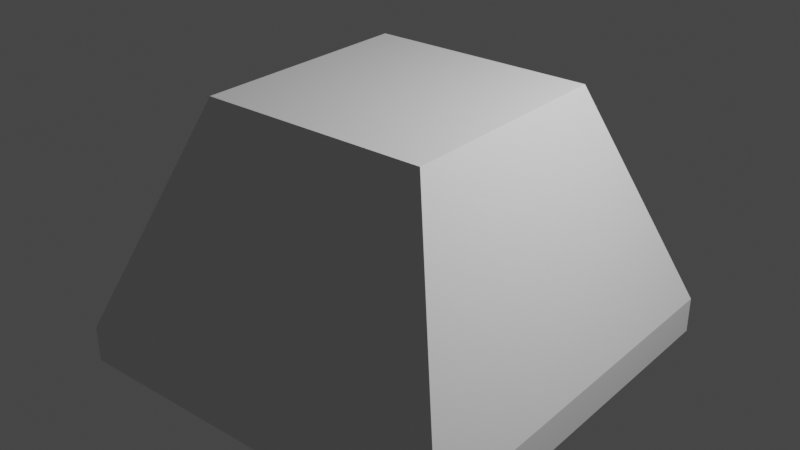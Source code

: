 # Source: telephone.blend  (saved by Blender 3.6.11; exported with 4.5.12 LTS)
import bpy
from mathutils import Matrix  # noqa: F401  (used for matrix-valued properties, if any)

bpy.ops.wm.read_factory_settings(use_empty=True)
scene = bpy.context.scene
scene.name = 'Scene'

# ---- collections
col_collection = bpy.data.collections.new('Collection'); scene.collection.children.link(col_collection)

# ---- world
world_world = bpy.data.worlds.new('World'); scene.world = world_world
world_world.use_nodes = True; world_world.node_tree.nodes.clear()
_N = world_world.node_tree.nodes; _L = world_world.node_tree.links
n0 = _N.new('ShaderNodeOutputWorld'); n0.name = 'World Output'; n0.location = (300, 300)
n1 = _N.new('ShaderNodeBackground'); n1.name = 'Background'; n1.location = (10, 300)
n1.inputs[0].default_value = (0.05088, 0.05088, 0.05088, 1.0)
_L.new(n1.outputs[0], n0.inputs[0])
n0.is_active_output = True
world_world.color = (0.05088, 0.05088, 0.05088)
world_world.use_sun_shadow = False
world_world.sun_shadow_jitter_overblur = 0.0

# ---- lights
light_light = bpy.data.lights.new('Light', 'POINT')
light_light.transmission_factor = 0.0
light_light.energy = 1000.0
light_light.shadow_soft_size = 0.1
light_light.shadow_maximum_resolution = 0.006
light_light.use_absolute_resolution = True

# ---- meshes
me_plane = bpy.data.meshes.new('Plane')
me_plane.from_pydata([(-1.926, -1.926, 0.0), (1.926, -1.926, 0.0), (-1.926, 1.926, 0.0), (1.926, 1.926, 0.0), (-1.926, 1.926, 0.35), (-1.926, -1.926, 0.35), (1.926, -1.926, 0.35), (1.926, 1.926, 0.35), (-1.098, 1.098, 2.5), (-1.098, -1.098, 2.5), (1.098, -1.098, 2.5), (1.098, 1.098, 2.5)], [], [(0, 2, 3, 1), (7, 4, 8, 11), (2, 0, 5, 4), (3, 2, 4, 7), (0, 1, 6, 5), (1, 3, 7, 6), (9, 10, 11, 8), (5, 6, 10, 9), (6, 7, 11, 10), (4, 5, 9, 8)])
_uv = me_plane.uv_layers.new(name='UVMap')
_uv.uv.foreach_set('vector', [0.0, 0.0, 0.0, 1.0, 1.0, 1.0, 1.0, 0.0, 1.0, 1.0, 0.0, 1.0, 0.0, 1.0, 1.0, 1.0, 0.0, 1.0, 0.0, 0.0, 0.0, 0.0, 0.0, 1.0, 1.0, 1.0, 0.0, 1.0, 0.0, 1.0, 1.0, 1.0, 0.0, 0.0, 1.0, 0.0, 1.0, 0.0, 0.0, 0.0, 1.0, 0.0, 1.0, 1.0, 1.0, 1.0, 1.0, 0.0, 0.0, 0.0, 1.0, 0.0, 1.0, 1.0, 0.0, 1.0, 0.0, 0.0, 1.0, 0.0, 1.0, 0.0, 0.0, 0.0, 1.0, 0.0, 1.0, 1.0, 1.0, 1.0, 1.0, 0.0, 0.0, 1.0, 0.0, 0.0, 0.0, 0.0, 0.0, 1.0])
me_plane.update()

# ---- objects
ob_light = bpy.data.objects.new('Light', light_light)
ob_plane = bpy.data.objects.new('Plane', me_plane)

# ---- transforms, parenting, visibility, modifiers, constraints
ob_light.location = (4.076, 1.005, 5.904)
ob_light.rotation_euler = (0.6503, 0.05522, 1.866)
ob_light.lock_rotations_4d = False
ob_light.empty_display_type = 'ARROWS'
ob_light.color = (0.0, 0.0, 0.0, 0.0)
ob_light.lineart.crease_threshold = 0.0
ob_plane.location = (0.0, 0.0, 0.0)
ob_plane.scale = (1.0, 1.0, 1.0)

# ---- collection membership
col_collection.objects.link(ob_light)
col_collection.objects.link(ob_plane)

# ---- scene / render settings (as saved in the file)
scene.frame_start = 1; scene.frame_end = 250; scene.frame_set(1)
scene.render.engine = 'BLENDER_EEVEE_NEXT'
scene.cycles.sampling_pattern = 'TABULATED_SOBOL'
scene.view_settings.view_transform = 'Filmic'
bpy.context.view_layer.update()

# ---- added for rendering (the .blend has no active camera): camera
cam_auto = bpy.data.cameras.new('AutoCamera')
cam_auto.lens = 50.0
cam_auto.sensor_width = 36.0
cam_auto.clip_end = 1000.0
ob_auto_camera = bpy.data.objects.new('AutoCamera', cam_auto)
scene.collection.objects.link(ob_auto_camera)
ob_auto_camera.location = (5.54473, -6.65368, 5.68578)
ob_auto_camera.rotation_euler = (1.09748, -7.21219e-08, 0.694738)
scene.camera = ob_auto_camera
bpy.context.view_layer.update()
